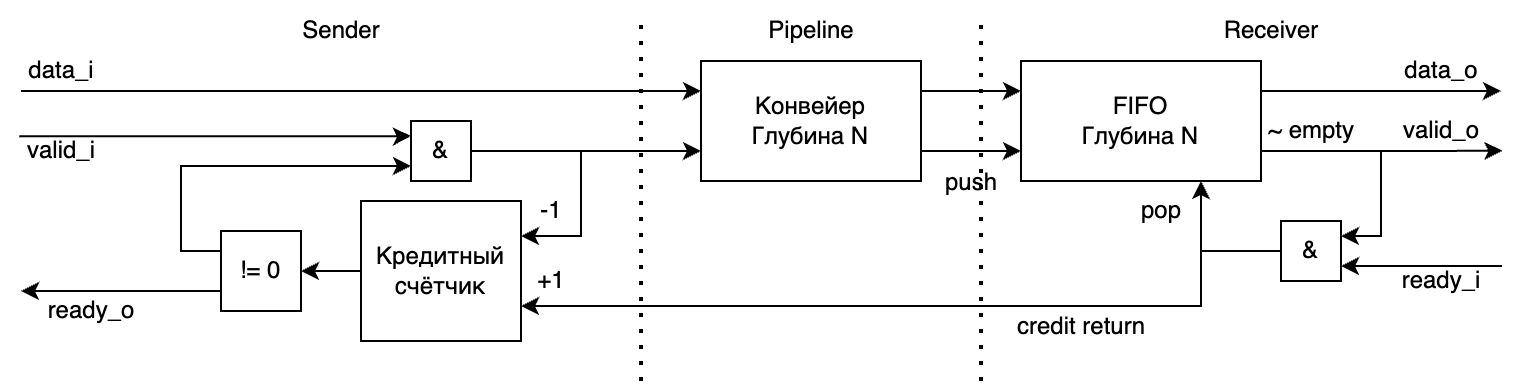

The diagram above was exported from draw.io. Its source (the exported page's mxGraphModel, read from the mxfile embedded in the PNG):
<mxGraphModel dx="1857" dy="739" grid="1" gridSize="10" guides="1" tooltips="1" connect="1" arrows="1" fold="1" page="1" pageScale="1" pageWidth="850" pageHeight="1100" math="0" shadow="0">
  <root>
    <mxCell id="0" />
    <mxCell id="1" parent="0" />
    <mxCell id="2" style="edgeStyle=orthogonalEdgeStyle;rounded=0;orthogonalLoop=1;jettySize=auto;html=1;entryX=0;entryY=0.25;entryDx=0;entryDy=0;" edge="1" target="5" parent="1">
      <mxGeometry relative="1" as="geometry">
        <mxPoint x="-60" y="395" as="sourcePoint" />
        <Array as="points">
          <mxPoint x="-60" y="395" />
        </Array>
      </mxGeometry>
    </mxCell>
    <mxCell id="3" style="edgeStyle=orthogonalEdgeStyle;rounded=0;orthogonalLoop=1;jettySize=auto;html=1;exitX=1;exitY=0.25;exitDx=0;exitDy=0;entryX=0;entryY=0.25;entryDx=0;entryDy=0;" edge="1" source="5" target="20" parent="1">
      <mxGeometry relative="1" as="geometry" />
    </mxCell>
    <mxCell id="4" style="edgeStyle=orthogonalEdgeStyle;rounded=0;orthogonalLoop=1;jettySize=auto;html=1;exitX=1;exitY=0.75;exitDx=0;exitDy=0;entryX=0;entryY=0.75;entryDx=0;entryDy=0;" edge="1" source="5" target="20" parent="1">
      <mxGeometry relative="1" as="geometry" />
    </mxCell>
    <mxCell id="5" value="Конвейер&lt;br&gt;Глубина N" style="rounded=0;whiteSpace=wrap;html=1;" vertex="1" parent="1">
      <mxGeometry x="280" y="380" width="110" height="60" as="geometry" />
    </mxCell>
    <mxCell id="6" style="edgeStyle=orthogonalEdgeStyle;rounded=0;orthogonalLoop=1;jettySize=auto;html=1;exitX=1;exitY=0.5;exitDx=0;exitDy=0;entryX=0;entryY=0.75;entryDx=0;entryDy=0;" edge="1" source="9" target="5" parent="1">
      <mxGeometry relative="1" as="geometry" />
    </mxCell>
    <mxCell id="7" style="edgeStyle=orthogonalEdgeStyle;rounded=0;orthogonalLoop=1;jettySize=auto;html=1;exitX=0;exitY=0.25;exitDx=0;exitDy=0;entryX=0;entryY=0.25;entryDx=0;entryDy=0;" edge="1" target="9" parent="1">
      <mxGeometry relative="1" as="geometry">
        <mxPoint x="-60.869565217391305" y="417.5652173913044" as="sourcePoint" />
        <Array as="points">
          <mxPoint x="130" y="418" />
          <mxPoint x="130" y="418" />
        </Array>
      </mxGeometry>
    </mxCell>
    <mxCell id="8" style="edgeStyle=orthogonalEdgeStyle;rounded=0;orthogonalLoop=1;jettySize=auto;html=1;exitX=1;exitY=0.5;exitDx=0;exitDy=0;entryX=1;entryY=0.25;entryDx=0;entryDy=0;" edge="1" source="9" target="12" parent="1">
      <mxGeometry relative="1" as="geometry">
        <Array as="points">
          <mxPoint x="220" y="425" />
          <mxPoint x="220" y="468" />
        </Array>
      </mxGeometry>
    </mxCell>
    <mxCell id="9" value="&amp;amp;" style="rounded=0;whiteSpace=wrap;html=1;" vertex="1" parent="1">
      <mxGeometry x="135" y="410" width="30" height="30" as="geometry" />
    </mxCell>
    <mxCell id="10" style="edgeStyle=orthogonalEdgeStyle;rounded=0;orthogonalLoop=1;jettySize=auto;html=1;exitX=0;exitY=0.5;exitDx=0;exitDy=0;entryX=1;entryY=0.5;entryDx=0;entryDy=0;" edge="1" source="12" target="15" parent="1">
      <mxGeometry relative="1" as="geometry" />
    </mxCell>
    <mxCell id="11" style="edgeStyle=orthogonalEdgeStyle;rounded=0;orthogonalLoop=1;jettySize=auto;html=1;exitX=1;exitY=0.75;exitDx=0;exitDy=0;startArrow=classic;startFill=1;endArrow=none;endFill=0;entryX=0;entryY=0.5;entryDx=0;entryDy=0;" edge="1" source="12" target="23" parent="1">
      <mxGeometry relative="1" as="geometry">
        <mxPoint x="663.3333333333334" y="502.5" as="targetPoint" />
        <Array as="points">
          <mxPoint x="530" y="503" />
          <mxPoint x="530" y="475" />
        </Array>
      </mxGeometry>
    </mxCell>
    <mxCell id="12" value="Кредитный счётчик" style="whiteSpace=wrap;html=1;" vertex="1" parent="1">
      <mxGeometry x="110" y="450" width="80" height="70" as="geometry" />
    </mxCell>
    <mxCell id="13" style="edgeStyle=orthogonalEdgeStyle;rounded=0;orthogonalLoop=1;jettySize=auto;html=1;exitX=0;exitY=0.25;exitDx=0;exitDy=0;entryX=0;entryY=0.75;entryDx=0;entryDy=0;" edge="1" source="15" target="9" parent="1">
      <mxGeometry relative="1" as="geometry" />
    </mxCell>
    <mxCell id="14" style="edgeStyle=orthogonalEdgeStyle;rounded=0;orthogonalLoop=1;jettySize=auto;html=1;exitX=0;exitY=0.75;exitDx=0;exitDy=0;" edge="1" source="15" parent="1">
      <mxGeometry relative="1" as="geometry">
        <mxPoint x="-60" y="494.9677419354839" as="targetPoint" />
      </mxGeometry>
    </mxCell>
    <mxCell id="15" value="!= 0" style="rounded=0;whiteSpace=wrap;html=1;" vertex="1" parent="1">
      <mxGeometry x="40" y="465" width="40" height="40" as="geometry" />
    </mxCell>
    <mxCell id="16" value="valid_i" style="text;html=1;align=center;verticalAlign=middle;resizable=0;points=[];autosize=1;strokeColor=none;fillColor=none;" vertex="1" parent="1">
      <mxGeometry x="-70" y="410" width="60" height="30" as="geometry" />
    </mxCell>
    <mxCell id="17" style="edgeStyle=orthogonalEdgeStyle;rounded=0;orthogonalLoop=1;jettySize=auto;html=1;exitX=1;exitY=0.25;exitDx=0;exitDy=0;" edge="1" source="20" parent="1">
      <mxGeometry relative="1" as="geometry">
        <mxPoint x="680" y="395" as="targetPoint" />
      </mxGeometry>
    </mxCell>
    <mxCell id="18" style="edgeStyle=orthogonalEdgeStyle;rounded=0;orthogonalLoop=1;jettySize=auto;html=1;exitX=1;exitY=0.75;exitDx=0;exitDy=0;entryX=1;entryY=0.25;entryDx=0;entryDy=0;" edge="1" source="20" target="23" parent="1">
      <mxGeometry relative="1" as="geometry" />
    </mxCell>
    <mxCell id="19" style="edgeStyle=orthogonalEdgeStyle;rounded=0;orthogonalLoop=1;jettySize=auto;html=1;exitX=1;exitY=0.75;exitDx=0;exitDy=0;" edge="1" source="20" parent="1">
      <mxGeometry relative="1" as="geometry">
        <mxPoint x="680.6451612903226" y="424.9032258064516" as="targetPoint" />
      </mxGeometry>
    </mxCell>
    <mxCell id="20" value="FIFO&lt;br&gt;Глубина N" style="rounded=0;whiteSpace=wrap;html=1;" vertex="1" parent="1">
      <mxGeometry x="440" y="380" width="120" height="60" as="geometry" />
    </mxCell>
    <mxCell id="21" style="edgeStyle=orthogonalEdgeStyle;rounded=0;orthogonalLoop=1;jettySize=auto;html=1;exitX=0;exitY=0.5;exitDx=0;exitDy=0;entryX=0.75;entryY=1;entryDx=0;entryDy=0;" edge="1" source="23" target="20" parent="1">
      <mxGeometry relative="1" as="geometry" />
    </mxCell>
    <mxCell id="22" style="edgeStyle=orthogonalEdgeStyle;rounded=0;orthogonalLoop=1;jettySize=auto;html=1;exitX=1;exitY=0.75;exitDx=0;exitDy=0;startArrow=classic;startFill=1;endArrow=none;endFill=0;" edge="1" source="23" parent="1">
      <mxGeometry relative="1" as="geometry">
        <mxPoint x="680.4411764705883" y="482.52941176470586" as="targetPoint" />
      </mxGeometry>
    </mxCell>
    <mxCell id="23" value="&amp;amp;" style="rounded=0;whiteSpace=wrap;html=1;" vertex="1" parent="1">
      <mxGeometry x="570" y="460" width="30" height="30" as="geometry" />
    </mxCell>
    <mxCell id="24" value="-1" style="text;html=1;align=center;verticalAlign=middle;resizable=0;points=[];autosize=1;strokeColor=none;fillColor=none;" vertex="1" parent="1">
      <mxGeometry x="190" y="440" width="30" height="30" as="geometry" />
    </mxCell>
    <mxCell id="25" value="~ empty" style="text;html=1;align=center;verticalAlign=middle;resizable=0;points=[];autosize=1;strokeColor=none;fillColor=none;" vertex="1" parent="1">
      <mxGeometry x="550" y="400" width="70" height="30" as="geometry" />
    </mxCell>
    <mxCell id="26" value="+1" style="text;html=1;align=center;verticalAlign=middle;resizable=0;points=[];autosize=1;strokeColor=none;fillColor=none;" vertex="1" parent="1">
      <mxGeometry x="185" y="475" width="40" height="30" as="geometry" />
    </mxCell>
    <mxCell id="27" value="data_i" style="text;html=1;align=center;verticalAlign=middle;resizable=0;points=[];autosize=1;strokeColor=none;fillColor=none;" vertex="1" parent="1">
      <mxGeometry x="-70" y="370" width="60" height="30" as="geometry" />
    </mxCell>
    <mxCell id="28" value="ready_o" style="text;html=1;align=center;verticalAlign=middle;resizable=0;points=[];autosize=1;strokeColor=none;fillColor=none;" vertex="1" parent="1">
      <mxGeometry x="-60" y="490" width="70" height="30" as="geometry" />
    </mxCell>
    <mxCell id="29" value="data_o" style="text;html=1;align=center;verticalAlign=middle;resizable=0;points=[];autosize=1;strokeColor=none;fillColor=none;" vertex="1" parent="1">
      <mxGeometry x="620" y="370" width="60" height="30" as="geometry" />
    </mxCell>
    <mxCell id="30" value="valid_o" style="text;html=1;align=center;verticalAlign=middle;resizable=0;points=[];autosize=1;strokeColor=none;fillColor=none;" vertex="1" parent="1">
      <mxGeometry x="620" y="400" width="60" height="30" as="geometry" />
    </mxCell>
    <mxCell id="31" value="ready_i" style="text;html=1;align=center;verticalAlign=middle;resizable=0;points=[];autosize=1;strokeColor=none;fillColor=none;" vertex="1" parent="1">
      <mxGeometry x="620" y="475" width="60" height="30" as="geometry" />
    </mxCell>
    <mxCell id="32" value="" style="endArrow=none;dashed=1;html=1;dashPattern=1 3;strokeWidth=2;rounded=0;" edge="1" parent="1">
      <mxGeometry width="50" height="50" relative="1" as="geometry">
        <mxPoint x="250" y="540" as="sourcePoint" />
        <mxPoint x="250" y="360" as="targetPoint" />
      </mxGeometry>
    </mxCell>
    <mxCell id="33" value="" style="endArrow=none;dashed=1;html=1;dashPattern=1 3;strokeWidth=2;rounded=0;" edge="1" parent="1">
      <mxGeometry width="50" height="50" relative="1" as="geometry">
        <mxPoint x="420" y="540" as="sourcePoint" />
        <mxPoint x="420" y="360" as="targetPoint" />
      </mxGeometry>
    </mxCell>
    <mxCell id="34" value="Sender" style="text;html=1;align=center;verticalAlign=middle;resizable=0;points=[];autosize=1;strokeColor=none;fillColor=none;" vertex="1" parent="1">
      <mxGeometry x="70" y="350" width="60" height="30" as="geometry" />
    </mxCell>
    <mxCell id="35" value="Receiver" style="text;html=1;align=center;verticalAlign=middle;resizable=0;points=[];autosize=1;strokeColor=none;fillColor=none;" vertex="1" parent="1">
      <mxGeometry x="530" y="350" width="70" height="30" as="geometry" />
    </mxCell>
    <mxCell id="36" value="Pipeline" style="text;html=1;align=center;verticalAlign=middle;resizable=0;points=[];autosize=1;strokeColor=none;fillColor=none;" vertex="1" parent="1">
      <mxGeometry x="300" y="350" width="70" height="30" as="geometry" />
    </mxCell>
    <mxCell id="37" value="push" style="text;html=1;align=center;verticalAlign=middle;resizable=0;points=[];autosize=1;strokeColor=none;fillColor=none;" vertex="1" parent="1">
      <mxGeometry x="390" y="426" width="50" height="30" as="geometry" />
    </mxCell>
    <mxCell id="38" value="pop" style="text;html=1;align=center;verticalAlign=middle;resizable=0;points=[];autosize=1;strokeColor=none;fillColor=none;" vertex="1" parent="1">
      <mxGeometry x="490" y="440" width="40" height="30" as="geometry" />
    </mxCell>
    <mxCell id="39" value="credit return" style="text;html=1;align=center;verticalAlign=middle;resizable=0;points=[];autosize=1;strokeColor=none;fillColor=none;" vertex="1" parent="1">
      <mxGeometry x="425" y="498" width="90" height="30" as="geometry" />
    </mxCell>
  </root>
</mxGraphModel>